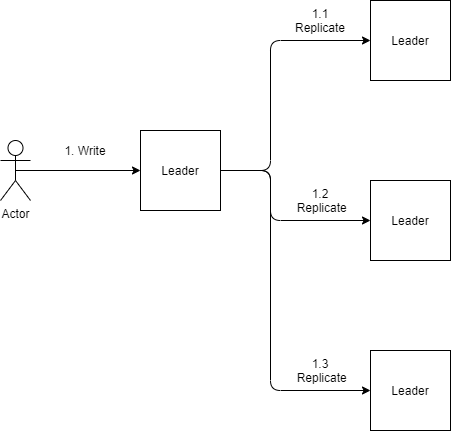

The diagram above was exported from draw.io. Its source (the exported page's mxGraphModel, read from the mxfile embedded in the PNG):
<mxGraphModel dx="936" dy="671" grid="1" gridSize="10" guides="1" tooltips="1" connect="1" arrows="1" fold="1" page="1" pageScale="1" pageWidth="827" pageHeight="1169" math="0" shadow="0">
  <root>
    <mxCell id="0" />
    <mxCell id="1" parent="0" />
    <mxCell id="J1-83cBxFsGG5quQgjuA-1" value="Actor" style="shape=umlActor;verticalLabelPosition=bottom;verticalAlign=top;html=1;outlineConnect=0;" vertex="1" parent="1">
      <mxGeometry x="200" y="270" width="30" height="60" as="geometry" />
    </mxCell>
    <mxCell id="J1-83cBxFsGG5quQgjuA-2" value="Leader" style="whiteSpace=wrap;html=1;aspect=fixed;" vertex="1" parent="1">
      <mxGeometry x="340" y="260" width="80" height="80" as="geometry" />
    </mxCell>
    <mxCell id="J1-83cBxFsGG5quQgjuA-4" value="Leader" style="whiteSpace=wrap;html=1;aspect=fixed;" vertex="1" parent="1">
      <mxGeometry x="570" y="130" width="80" height="80" as="geometry" />
    </mxCell>
    <mxCell id="J1-83cBxFsGG5quQgjuA-5" value="Leader" style="whiteSpace=wrap;html=1;aspect=fixed;" vertex="1" parent="1">
      <mxGeometry x="570" y="310" width="80" height="80" as="geometry" />
    </mxCell>
    <mxCell id="J1-83cBxFsGG5quQgjuA-6" value="Leader" style="whiteSpace=wrap;html=1;aspect=fixed;" vertex="1" parent="1">
      <mxGeometry x="570" y="480" width="80" height="80" as="geometry" />
    </mxCell>
    <mxCell id="J1-83cBxFsGG5quQgjuA-7" value="" style="endArrow=classic;html=1;exitX=0.5;exitY=0.5;exitDx=0;exitDy=0;exitPerimeter=0;" edge="1" parent="1" source="J1-83cBxFsGG5quQgjuA-1" target="J1-83cBxFsGG5quQgjuA-2">
      <mxGeometry width="50" height="50" relative="1" as="geometry">
        <mxPoint x="390" y="370" as="sourcePoint" />
        <mxPoint x="440" y="320" as="targetPoint" />
      </mxGeometry>
    </mxCell>
    <mxCell id="J1-83cBxFsGG5quQgjuA-8" value="" style="endArrow=classic;html=1;edgeStyle=orthogonalEdgeStyle;" edge="1" parent="1" target="J1-83cBxFsGG5quQgjuA-4">
      <mxGeometry width="50" height="50" relative="1" as="geometry">
        <mxPoint x="420" y="300" as="sourcePoint" />
        <mxPoint x="495" y="410" as="targetPoint" />
        <Array as="points">
          <mxPoint x="470" y="300" />
          <mxPoint x="470" y="170" />
        </Array>
      </mxGeometry>
    </mxCell>
    <mxCell id="J1-83cBxFsGG5quQgjuA-10" value="" style="endArrow=classic;html=1;edgeStyle=orthogonalEdgeStyle;exitX=1;exitY=0.5;exitDx=0;exitDy=0;" edge="1" parent="1" source="J1-83cBxFsGG5quQgjuA-2" target="J1-83cBxFsGG5quQgjuA-5">
      <mxGeometry width="50" height="50" relative="1" as="geometry">
        <mxPoint x="330" y="500" as="sourcePoint" />
        <mxPoint x="480" y="370" as="targetPoint" />
        <Array as="points">
          <mxPoint x="470" y="300" />
          <mxPoint x="470" y="350" />
        </Array>
      </mxGeometry>
    </mxCell>
    <mxCell id="J1-83cBxFsGG5quQgjuA-11" value="" style="endArrow=classic;html=1;edgeStyle=orthogonalEdgeStyle;exitX=1;exitY=0.5;exitDx=0;exitDy=0;entryX=0;entryY=0.5;entryDx=0;entryDy=0;" edge="1" parent="1" source="J1-83cBxFsGG5quQgjuA-2" target="J1-83cBxFsGG5quQgjuA-6">
      <mxGeometry width="50" height="50" relative="1" as="geometry">
        <mxPoint x="414" y="420" as="sourcePoint" />
        <mxPoint x="580" y="530" as="targetPoint" />
        <Array as="points">
          <mxPoint x="470" y="300" />
          <mxPoint x="470" y="520" />
        </Array>
      </mxGeometry>
    </mxCell>
    <mxCell id="J1-83cBxFsGG5quQgjuA-13" value="1. Write" style="text;html=1;strokeColor=none;fillColor=none;align=center;verticalAlign=middle;whiteSpace=wrap;rounded=0;" vertex="1" parent="1">
      <mxGeometry x="260" y="270" width="50" height="20" as="geometry" />
    </mxCell>
    <mxCell id="J1-83cBxFsGG5quQgjuA-16" value="1.1 Replicate" style="text;html=1;strokeColor=none;fillColor=none;align=center;verticalAlign=middle;whiteSpace=wrap;rounded=0;" vertex="1" parent="1">
      <mxGeometry x="485" y="140" width="70" height="20" as="geometry" />
    </mxCell>
    <mxCell id="J1-83cBxFsGG5quQgjuA-18" value="1.2&lt;br&gt;&amp;nbsp;Replicate" style="text;html=1;strokeColor=none;fillColor=none;align=center;verticalAlign=middle;whiteSpace=wrap;rounded=0;" vertex="1" parent="1">
      <mxGeometry x="470" y="320" width="100" height="20" as="geometry" />
    </mxCell>
    <mxCell id="J1-83cBxFsGG5quQgjuA-19" value="1.3&lt;br&gt;&amp;nbsp;Replicate" style="text;html=1;strokeColor=none;fillColor=none;align=center;verticalAlign=middle;whiteSpace=wrap;rounded=0;" vertex="1" parent="1">
      <mxGeometry x="470" y="490" width="100" height="20" as="geometry" />
    </mxCell>
  </root>
</mxGraphModel>